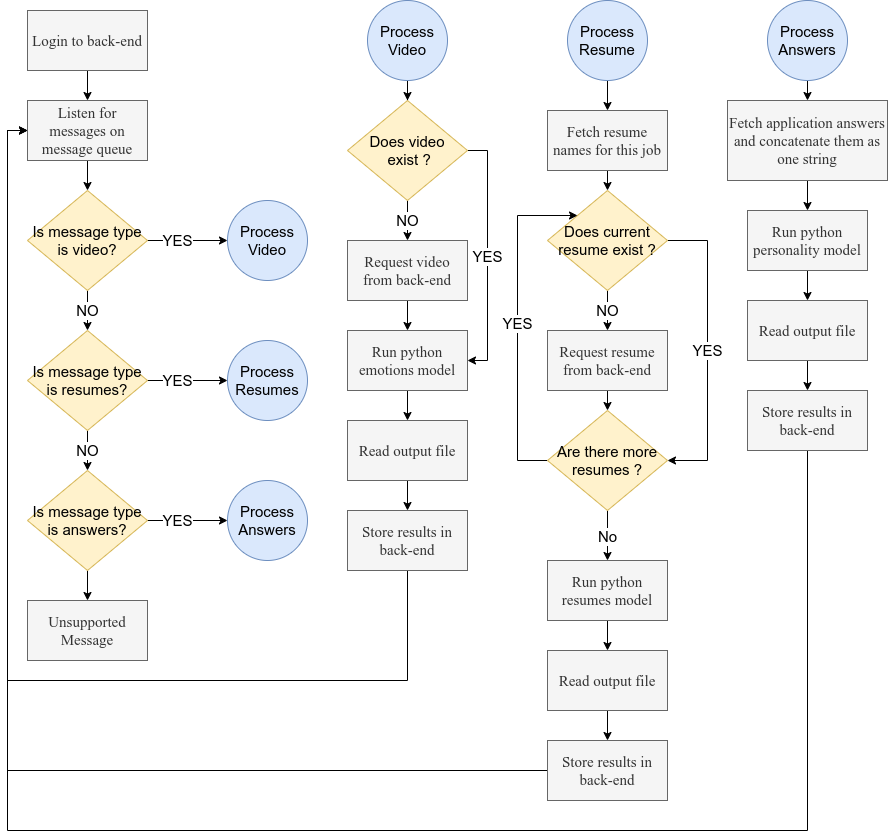

The diagram above was exported from draw.io. Its source (the exported page's mxGraphModel, read from the mxfile embedded in the PNG):
<mxGraphModel dx="1240" dy="706" grid="1" gridSize="10" guides="1" tooltips="1" connect="1" arrows="1" fold="1" page="1" pageScale="1" pageWidth="850" pageHeight="1100" math="0" shadow="0" extFonts="Permanent Marker^https://fonts.googleapis.com/css?family=Permanent+Marker">
  <root>
    <mxCell id="0" />
    <mxCell id="1" parent="0" />
    <mxCell id="-xLvpIxzwtnp65NK7TJM-4" value="" style="edgeStyle=orthogonalEdgeStyle;rounded=0;orthogonalLoop=1;jettySize=auto;html=1;fontSize=15;" edge="1" parent="1" source="hAtAGLpxB746MxIbdOnV-11" target="-xLvpIxzwtnp65NK7TJM-3">
      <mxGeometry relative="1" as="geometry" />
    </mxCell>
    <mxCell id="hAtAGLpxB746MxIbdOnV-11" value="Listen for messages on message queue" style="rounded=0;whiteSpace=wrap;html=1;fontFamily=Times New Roman;fontSize=15;fillColor=#f5f5f5;strokeColor=#666666;fontColor=#333333;" parent="1" vertex="1">
      <mxGeometry x="210" y="170" width="120" height="60" as="geometry" />
    </mxCell>
    <mxCell id="-xLvpIxzwtnp65NK7TJM-2" value="" style="edgeStyle=orthogonalEdgeStyle;rounded=0;orthogonalLoop=1;jettySize=auto;html=1;fontSize=15;" edge="1" parent="1" source="-xLvpIxzwtnp65NK7TJM-1" target="hAtAGLpxB746MxIbdOnV-11">
      <mxGeometry relative="1" as="geometry" />
    </mxCell>
    <mxCell id="-xLvpIxzwtnp65NK7TJM-1" value="Login to back-end" style="rounded=0;whiteSpace=wrap;html=1;fontFamily=Times New Roman;fontSize=15;fillColor=#f5f5f5;strokeColor=#666666;fontColor=#333333;" vertex="1" parent="1">
      <mxGeometry x="210" y="80" width="120" height="60" as="geometry" />
    </mxCell>
    <mxCell id="-xLvpIxzwtnp65NK7TJM-6" value="&lt;span style=&quot;font-size: 15px;&quot;&gt;YES&lt;/span&gt;" style="edgeStyle=orthogonalEdgeStyle;rounded=0;orthogonalLoop=1;jettySize=auto;html=1;fontSize=15;entryX=0;entryY=0.5;entryDx=0;entryDy=0;" edge="1" parent="1" target="-xLvpIxzwtnp65NK7TJM-5">
      <mxGeometry relative="1" as="geometry">
        <mxPoint x="310" y="310" as="sourcePoint" />
        <mxPoint x="370" y="310" as="targetPoint" />
      </mxGeometry>
    </mxCell>
    <mxCell id="-xLvpIxzwtnp65NK7TJM-9" value="&lt;font style=&quot;font-size: 15px;&quot;&gt;NO&lt;/font&gt;" style="edgeStyle=orthogonalEdgeStyle;rounded=0;orthogonalLoop=1;jettySize=auto;html=1;fontSize=15;" edge="1" parent="1" source="-xLvpIxzwtnp65NK7TJM-3" target="-xLvpIxzwtnp65NK7TJM-8">
      <mxGeometry relative="1" as="geometry" />
    </mxCell>
    <mxCell id="-xLvpIxzwtnp65NK7TJM-3" value="Is message type is video?" style="rhombus;whiteSpace=wrap;html=1;fillColor=#fff2cc;strokeColor=#d6b656;fontSize=15;" vertex="1" parent="1">
      <mxGeometry x="210" y="260" width="120" height="100" as="geometry" />
    </mxCell>
    <mxCell id="-xLvpIxzwtnp65NK7TJM-5" value="Process Video" style="ellipse;whiteSpace=wrap;html=1;aspect=fixed;fillColor=#dae8fc;strokeColor=#6c8ebf;fontSize=15;" vertex="1" parent="1">
      <mxGeometry x="410" y="270" width="80" height="80" as="geometry" />
    </mxCell>
    <mxCell id="-xLvpIxzwtnp65NK7TJM-11" value="&lt;font style=&quot;font-size: 15px;&quot;&gt;YES&lt;/font&gt;" style="edgeStyle=orthogonalEdgeStyle;rounded=0;orthogonalLoop=1;jettySize=auto;html=1;fontSize=15;entryX=0;entryY=0.5;entryDx=0;entryDy=0;entryPerimeter=0;" edge="1" parent="1" target="-xLvpIxzwtnp65NK7TJM-10">
      <mxGeometry relative="1" as="geometry">
        <mxPoint x="310" y="450" as="sourcePoint" />
        <mxPoint x="370" y="450" as="targetPoint" />
      </mxGeometry>
    </mxCell>
    <mxCell id="-xLvpIxzwtnp65NK7TJM-13" value="&lt;font style=&quot;font-size: 15px;&quot;&gt;NO&lt;/font&gt;" style="edgeStyle=orthogonalEdgeStyle;rounded=0;orthogonalLoop=1;jettySize=auto;html=1;fontSize=15;" edge="1" parent="1" source="-xLvpIxzwtnp65NK7TJM-8" target="-xLvpIxzwtnp65NK7TJM-12">
      <mxGeometry relative="1" as="geometry" />
    </mxCell>
    <mxCell id="-xLvpIxzwtnp65NK7TJM-8" value="Is message type is resumes?" style="rhombus;whiteSpace=wrap;html=1;fillColor=#fff2cc;strokeColor=#d6b656;fontSize=15;" vertex="1" parent="1">
      <mxGeometry x="210" y="400" width="120" height="100" as="geometry" />
    </mxCell>
    <mxCell id="-xLvpIxzwtnp65NK7TJM-10" value="Process Resumes" style="ellipse;whiteSpace=wrap;html=1;aspect=fixed;fillColor=#dae8fc;strokeColor=#6c8ebf;fontSize=15;" vertex="1" parent="1">
      <mxGeometry x="410" y="410" width="80" height="80" as="geometry" />
    </mxCell>
    <mxCell id="-xLvpIxzwtnp65NK7TJM-16" value="&lt;font style=&quot;font-size: 15px;&quot;&gt;YES&lt;br style=&quot;font-size: 15px;&quot;&gt;&lt;/font&gt;" style="edgeStyle=orthogonalEdgeStyle;rounded=0;orthogonalLoop=1;jettySize=auto;html=1;fontSize=15;entryX=0;entryY=0.5;entryDx=0;entryDy=0;entryPerimeter=0;" edge="1" parent="1" target="-xLvpIxzwtnp65NK7TJM-15">
      <mxGeometry relative="1" as="geometry">
        <mxPoint x="310" y="590" as="sourcePoint" />
        <mxPoint x="370" y="590" as="targetPoint" />
      </mxGeometry>
    </mxCell>
    <mxCell id="-xLvpIxzwtnp65NK7TJM-18" value="" style="edgeStyle=orthogonalEdgeStyle;rounded=0;orthogonalLoop=1;jettySize=auto;html=1;fontSize=15;" edge="1" parent="1" source="-xLvpIxzwtnp65NK7TJM-12" target="-xLvpIxzwtnp65NK7TJM-17">
      <mxGeometry relative="1" as="geometry" />
    </mxCell>
    <mxCell id="-xLvpIxzwtnp65NK7TJM-12" value="Is message type is answers?" style="rhombus;whiteSpace=wrap;html=1;fillColor=#fff2cc;strokeColor=#d6b656;fontSize=15;" vertex="1" parent="1">
      <mxGeometry x="210" y="540" width="120" height="100" as="geometry" />
    </mxCell>
    <mxCell id="-xLvpIxzwtnp65NK7TJM-15" value="Process Answers" style="ellipse;whiteSpace=wrap;html=1;aspect=fixed;fillColor=#dae8fc;strokeColor=#6c8ebf;fontSize=15;" vertex="1" parent="1">
      <mxGeometry x="410" y="550" width="80" height="80" as="geometry" />
    </mxCell>
    <mxCell id="-xLvpIxzwtnp65NK7TJM-17" value="Unsupported Message" style="rounded=0;whiteSpace=wrap;html=1;fontFamily=Times New Roman;fontSize=15;fillColor=#f5f5f5;strokeColor=#666666;fontColor=#333333;" vertex="1" parent="1">
      <mxGeometry x="210" y="670" width="120" height="60" as="geometry" />
    </mxCell>
    <mxCell id="-xLvpIxzwtnp65NK7TJM-21" value="" style="edgeStyle=orthogonalEdgeStyle;rounded=0;orthogonalLoop=1;jettySize=auto;html=1;fontSize=15;" edge="1" parent="1" source="-xLvpIxzwtnp65NK7TJM-19" target="-xLvpIxzwtnp65NK7TJM-20">
      <mxGeometry relative="1" as="geometry" />
    </mxCell>
    <mxCell id="-xLvpIxzwtnp65NK7TJM-19" value="Process Video" style="ellipse;whiteSpace=wrap;html=1;aspect=fixed;fillColor=#dae8fc;strokeColor=#6c8ebf;fontSize=15;" vertex="1" parent="1">
      <mxGeometry x="550" y="70" width="80" height="80" as="geometry" />
    </mxCell>
    <mxCell id="-xLvpIxzwtnp65NK7TJM-23" value="NO" style="edgeStyle=orthogonalEdgeStyle;rounded=0;orthogonalLoop=1;jettySize=auto;html=1;fontSize=15;" edge="1" parent="1" source="-xLvpIxzwtnp65NK7TJM-20" target="-xLvpIxzwtnp65NK7TJM-22">
      <mxGeometry relative="1" as="geometry" />
    </mxCell>
    <mxCell id="-xLvpIxzwtnp65NK7TJM-31" value="YES" style="edgeStyle=orthogonalEdgeStyle;rounded=0;orthogonalLoop=1;jettySize=auto;html=1;exitX=1;exitY=0.5;exitDx=0;exitDy=0;fontSize=15;entryX=1;entryY=0.5;entryDx=0;entryDy=0;" edge="1" parent="1" source="-xLvpIxzwtnp65NK7TJM-20" target="-xLvpIxzwtnp65NK7TJM-24">
      <mxGeometry relative="1" as="geometry">
        <mxPoint x="690" y="440" as="targetPoint" />
        <Array as="points">
          <mxPoint x="670" y="220" />
          <mxPoint x="670" y="430" />
        </Array>
      </mxGeometry>
    </mxCell>
    <mxCell id="-xLvpIxzwtnp65NK7TJM-20" value="&lt;font style=&quot;font-size: 15px&quot;&gt;Does video&lt;br&gt;&amp;nbsp;exist ?&lt;/font&gt;" style="rhombus;whiteSpace=wrap;html=1;fillColor=#fff2cc;strokeColor=#d6b656;fontSize=15;" vertex="1" parent="1">
      <mxGeometry x="530" y="170" width="120" height="100" as="geometry" />
    </mxCell>
    <mxCell id="-xLvpIxzwtnp65NK7TJM-25" value="" style="edgeStyle=orthogonalEdgeStyle;rounded=0;orthogonalLoop=1;jettySize=auto;html=1;fontSize=15;" edge="1" parent="1" source="-xLvpIxzwtnp65NK7TJM-22" target="-xLvpIxzwtnp65NK7TJM-24">
      <mxGeometry relative="1" as="geometry" />
    </mxCell>
    <mxCell id="-xLvpIxzwtnp65NK7TJM-22" value="Request video from back-end" style="rounded=0;whiteSpace=wrap;html=1;fontFamily=Times New Roman;fontSize=15;fillColor=#f5f5f5;strokeColor=#666666;fontColor=#333333;" vertex="1" parent="1">
      <mxGeometry x="530" y="310" width="120" height="60" as="geometry" />
    </mxCell>
    <mxCell id="-xLvpIxzwtnp65NK7TJM-27" value="" style="edgeStyle=orthogonalEdgeStyle;rounded=0;orthogonalLoop=1;jettySize=auto;html=1;fontSize=15;" edge="1" parent="1" source="-xLvpIxzwtnp65NK7TJM-24" target="-xLvpIxzwtnp65NK7TJM-26">
      <mxGeometry relative="1" as="geometry" />
    </mxCell>
    <mxCell id="-xLvpIxzwtnp65NK7TJM-24" value="Run python emotions model" style="rounded=0;whiteSpace=wrap;html=1;fontFamily=Times New Roman;fontSize=15;fillColor=#f5f5f5;strokeColor=#666666;fontColor=#333333;" vertex="1" parent="1">
      <mxGeometry x="530" y="400" width="120" height="60" as="geometry" />
    </mxCell>
    <mxCell id="-xLvpIxzwtnp65NK7TJM-29" value="" style="edgeStyle=orthogonalEdgeStyle;rounded=0;orthogonalLoop=1;jettySize=auto;html=1;fontSize=15;" edge="1" parent="1" source="-xLvpIxzwtnp65NK7TJM-26" target="-xLvpIxzwtnp65NK7TJM-28">
      <mxGeometry relative="1" as="geometry" />
    </mxCell>
    <mxCell id="-xLvpIxzwtnp65NK7TJM-26" value="Read output file" style="rounded=0;whiteSpace=wrap;html=1;fontFamily=Times New Roman;fontSize=15;fillColor=#f5f5f5;strokeColor=#666666;fontColor=#333333;" vertex="1" parent="1">
      <mxGeometry x="530" y="490" width="120" height="60" as="geometry" />
    </mxCell>
    <mxCell id="-xLvpIxzwtnp65NK7TJM-33" style="edgeStyle=orthogonalEdgeStyle;rounded=0;orthogonalLoop=1;jettySize=auto;html=1;fontSize=15;entryX=0;entryY=0.5;entryDx=0;entryDy=0;" edge="1" parent="1" source="-xLvpIxzwtnp65NK7TJM-28" target="hAtAGLpxB746MxIbdOnV-11">
      <mxGeometry relative="1" as="geometry">
        <mxPoint x="590" y="780.0000000000002" as="targetPoint" />
        <Array as="points">
          <mxPoint x="590" y="750" />
          <mxPoint x="190" y="750" />
          <mxPoint x="190" y="200" />
        </Array>
      </mxGeometry>
    </mxCell>
    <mxCell id="-xLvpIxzwtnp65NK7TJM-28" value="Store results in back-end" style="rounded=0;whiteSpace=wrap;html=1;fontFamily=Times New Roman;fontSize=15;fillColor=#f5f5f5;strokeColor=#666666;fontColor=#333333;" vertex="1" parent="1">
      <mxGeometry x="530" y="580" width="120" height="60" as="geometry" />
    </mxCell>
    <mxCell id="-xLvpIxzwtnp65NK7TJM-57" value="" style="edgeStyle=orthogonalEdgeStyle;rounded=0;orthogonalLoop=1;jettySize=auto;html=1;fontSize=15;" edge="1" parent="1" source="-xLvpIxzwtnp65NK7TJM-45" target="-xLvpIxzwtnp65NK7TJM-56">
      <mxGeometry relative="1" as="geometry" />
    </mxCell>
    <mxCell id="-xLvpIxzwtnp65NK7TJM-45" value="Process Resume" style="ellipse;whiteSpace=wrap;html=1;aspect=fixed;fillColor=#dae8fc;strokeColor=#6c8ebf;fontSize=15;" vertex="1" parent="1">
      <mxGeometry x="750" y="70" width="80" height="80" as="geometry" />
    </mxCell>
    <mxCell id="-xLvpIxzwtnp65NK7TJM-46" value="NO" style="edgeStyle=orthogonalEdgeStyle;rounded=0;orthogonalLoop=1;jettySize=auto;html=1;fontSize=15;" edge="1" parent="1" source="-xLvpIxzwtnp65NK7TJM-48" target="-xLvpIxzwtnp65NK7TJM-50">
      <mxGeometry relative="1" as="geometry" />
    </mxCell>
    <mxCell id="-xLvpIxzwtnp65NK7TJM-60" value="YES" style="edgeStyle=orthogonalEdgeStyle;rounded=0;orthogonalLoop=1;jettySize=auto;html=1;exitX=1;exitY=0.5;exitDx=0;exitDy=0;fontSize=15;entryX=1;entryY=0.5;entryDx=0;entryDy=0;" edge="1" parent="1" source="-xLvpIxzwtnp65NK7TJM-48" target="-xLvpIxzwtnp65NK7TJM-59">
      <mxGeometry relative="1" as="geometry">
        <mxPoint x="880.0000000000002" y="540" as="targetPoint" />
        <Array as="points">
          <mxPoint x="890" y="310" />
          <mxPoint x="890" y="530" />
        </Array>
      </mxGeometry>
    </mxCell>
    <mxCell id="-xLvpIxzwtnp65NK7TJM-48" value="&lt;font style=&quot;font-size: 15px&quot;&gt;Does current resume exist ?&lt;/font&gt;" style="rhombus;whiteSpace=wrap;html=1;fillColor=#fff2cc;strokeColor=#d6b656;fontSize=15;" vertex="1" parent="1">
      <mxGeometry x="730" y="260" width="120" height="100" as="geometry" />
    </mxCell>
    <mxCell id="-xLvpIxzwtnp65NK7TJM-61" style="edgeStyle=orthogonalEdgeStyle;rounded=0;orthogonalLoop=1;jettySize=auto;html=1;exitX=0.5;exitY=1;exitDx=0;exitDy=0;entryX=0.5;entryY=0;entryDx=0;entryDy=0;fontSize=15;" edge="1" parent="1" source="-xLvpIxzwtnp65NK7TJM-50" target="-xLvpIxzwtnp65NK7TJM-59">
      <mxGeometry relative="1" as="geometry" />
    </mxCell>
    <mxCell id="-xLvpIxzwtnp65NK7TJM-50" value="Request resume from back-end" style="rounded=0;whiteSpace=wrap;html=1;fontFamily=Times New Roman;fontSize=15;fillColor=#f5f5f5;strokeColor=#666666;fontColor=#333333;" vertex="1" parent="1">
      <mxGeometry x="730" y="400" width="120" height="60" as="geometry" />
    </mxCell>
    <mxCell id="-xLvpIxzwtnp65NK7TJM-51" value="" style="edgeStyle=orthogonalEdgeStyle;rounded=0;orthogonalLoop=1;jettySize=auto;html=1;fontSize=15;" edge="1" parent="1" source="-xLvpIxzwtnp65NK7TJM-52" target="-xLvpIxzwtnp65NK7TJM-54">
      <mxGeometry relative="1" as="geometry" />
    </mxCell>
    <mxCell id="-xLvpIxzwtnp65NK7TJM-52" value="Run python resumes model" style="rounded=0;whiteSpace=wrap;html=1;fontFamily=Times New Roman;fontSize=15;fillColor=#f5f5f5;strokeColor=#666666;fontColor=#333333;" vertex="1" parent="1">
      <mxGeometry x="730" y="630" width="120" height="60" as="geometry" />
    </mxCell>
    <mxCell id="-xLvpIxzwtnp65NK7TJM-53" value="" style="edgeStyle=orthogonalEdgeStyle;rounded=0;orthogonalLoop=1;jettySize=auto;html=1;fontSize=15;" edge="1" parent="1" source="-xLvpIxzwtnp65NK7TJM-54" target="-xLvpIxzwtnp65NK7TJM-55">
      <mxGeometry relative="1" as="geometry" />
    </mxCell>
    <mxCell id="-xLvpIxzwtnp65NK7TJM-54" value="Read output file" style="rounded=0;whiteSpace=wrap;html=1;fontFamily=Times New Roman;fontSize=15;fillColor=#f5f5f5;strokeColor=#666666;fontColor=#333333;" vertex="1" parent="1">
      <mxGeometry x="730" y="720" width="120" height="60" as="geometry" />
    </mxCell>
    <mxCell id="-xLvpIxzwtnp65NK7TJM-65" style="edgeStyle=orthogonalEdgeStyle;rounded=0;orthogonalLoop=1;jettySize=auto;html=1;exitX=0;exitY=0.5;exitDx=0;exitDy=0;entryX=0;entryY=0.5;entryDx=0;entryDy=0;fontSize=15;" edge="1" parent="1" source="-xLvpIxzwtnp65NK7TJM-55" target="hAtAGLpxB746MxIbdOnV-11">
      <mxGeometry relative="1" as="geometry" />
    </mxCell>
    <mxCell id="-xLvpIxzwtnp65NK7TJM-55" value="Store results in back-end" style="rounded=0;whiteSpace=wrap;html=1;fontFamily=Times New Roman;fontSize=15;fillColor=#f5f5f5;strokeColor=#666666;fontColor=#333333;" vertex="1" parent="1">
      <mxGeometry x="730" y="810" width="120" height="60" as="geometry" />
    </mxCell>
    <mxCell id="-xLvpIxzwtnp65NK7TJM-58" style="edgeStyle=orthogonalEdgeStyle;rounded=0;orthogonalLoop=1;jettySize=auto;html=1;exitX=0.5;exitY=1;exitDx=0;exitDy=0;entryX=0.5;entryY=0;entryDx=0;entryDy=0;fontSize=15;" edge="1" parent="1" source="-xLvpIxzwtnp65NK7TJM-56" target="-xLvpIxzwtnp65NK7TJM-48">
      <mxGeometry relative="1" as="geometry" />
    </mxCell>
    <mxCell id="-xLvpIxzwtnp65NK7TJM-56" value="Fetch resume names for this job" style="rounded=0;whiteSpace=wrap;html=1;fontFamily=Times New Roman;fontSize=15;fillColor=#f5f5f5;strokeColor=#666666;fontColor=#333333;" vertex="1" parent="1">
      <mxGeometry x="730" y="180" width="120" height="60" as="geometry" />
    </mxCell>
    <mxCell id="-xLvpIxzwtnp65NK7TJM-62" value="YES" style="edgeStyle=orthogonalEdgeStyle;rounded=0;orthogonalLoop=1;jettySize=auto;html=1;exitX=0;exitY=0.5;exitDx=0;exitDy=0;fontSize=15;entryX=0;entryY=0;entryDx=0;entryDy=0;" edge="1" parent="1" source="-xLvpIxzwtnp65NK7TJM-59" target="-xLvpIxzwtnp65NK7TJM-48">
      <mxGeometry relative="1" as="geometry">
        <mxPoint x="720" y="260" as="targetPoint" />
        <Array as="points">
          <mxPoint x="700" y="530" />
          <mxPoint x="700" y="285" />
        </Array>
      </mxGeometry>
    </mxCell>
    <mxCell id="-xLvpIxzwtnp65NK7TJM-63" value="No" style="edgeStyle=orthogonalEdgeStyle;rounded=0;orthogonalLoop=1;jettySize=auto;html=1;exitX=0.5;exitY=1;exitDx=0;exitDy=0;entryX=0.5;entryY=0;entryDx=0;entryDy=0;fontSize=15;" edge="1" parent="1" source="-xLvpIxzwtnp65NK7TJM-59" target="-xLvpIxzwtnp65NK7TJM-52">
      <mxGeometry relative="1" as="geometry" />
    </mxCell>
    <mxCell id="-xLvpIxzwtnp65NK7TJM-59" value="Are there more resumes ?" style="rhombus;whiteSpace=wrap;html=1;fillColor=#fff2cc;strokeColor=#d6b656;fontSize=15;" vertex="1" parent="1">
      <mxGeometry x="730" y="480" width="120" height="100" as="geometry" />
    </mxCell>
    <mxCell id="-xLvpIxzwtnp65NK7TJM-79" style="edgeStyle=orthogonalEdgeStyle;rounded=0;orthogonalLoop=1;jettySize=auto;html=1;exitX=0.5;exitY=1;exitDx=0;exitDy=0;entryX=0.5;entryY=0;entryDx=0;entryDy=0;fontSize=15;" edge="1" parent="1" source="-xLvpIxzwtnp65NK7TJM-67" target="-xLvpIxzwtnp65NK7TJM-78">
      <mxGeometry relative="1" as="geometry" />
    </mxCell>
    <mxCell id="-xLvpIxzwtnp65NK7TJM-67" value="Process Answers" style="ellipse;whiteSpace=wrap;html=1;aspect=fixed;fillColor=#dae8fc;strokeColor=#6c8ebf;fontSize=15;" vertex="1" parent="1">
      <mxGeometry x="950" y="70" width="80" height="80" as="geometry" />
    </mxCell>
    <mxCell id="-xLvpIxzwtnp65NK7TJM-73" value="" style="edgeStyle=orthogonalEdgeStyle;rounded=0;orthogonalLoop=1;jettySize=auto;html=1;fontSize=15;" edge="1" parent="1" source="-xLvpIxzwtnp65NK7TJM-74" target="-xLvpIxzwtnp65NK7TJM-76">
      <mxGeometry relative="1" as="geometry" />
    </mxCell>
    <mxCell id="-xLvpIxzwtnp65NK7TJM-74" value="Run python personality model" style="rounded=0;whiteSpace=wrap;html=1;fontFamily=Times New Roman;fontSize=15;fillColor=#f5f5f5;strokeColor=#666666;fontColor=#333333;" vertex="1" parent="1">
      <mxGeometry x="930" y="280" width="120" height="60" as="geometry" />
    </mxCell>
    <mxCell id="-xLvpIxzwtnp65NK7TJM-75" value="" style="edgeStyle=orthogonalEdgeStyle;rounded=0;orthogonalLoop=1;jettySize=auto;html=1;fontSize=15;" edge="1" parent="1" source="-xLvpIxzwtnp65NK7TJM-76" target="-xLvpIxzwtnp65NK7TJM-77">
      <mxGeometry relative="1" as="geometry" />
    </mxCell>
    <mxCell id="-xLvpIxzwtnp65NK7TJM-76" value="Read output file" style="rounded=0;whiteSpace=wrap;html=1;fontFamily=Times New Roman;fontSize=15;fillColor=#f5f5f5;strokeColor=#666666;fontColor=#333333;" vertex="1" parent="1">
      <mxGeometry x="930" y="370" width="120" height="60" as="geometry" />
    </mxCell>
    <mxCell id="-xLvpIxzwtnp65NK7TJM-81" style="edgeStyle=orthogonalEdgeStyle;rounded=0;orthogonalLoop=1;jettySize=auto;html=1;exitX=0.5;exitY=1;exitDx=0;exitDy=0;entryX=0;entryY=0.5;entryDx=0;entryDy=0;fontSize=15;" edge="1" parent="1" source="-xLvpIxzwtnp65NK7TJM-77" target="hAtAGLpxB746MxIbdOnV-11">
      <mxGeometry relative="1" as="geometry">
        <Array as="points">
          <mxPoint x="990" y="900" />
          <mxPoint x="190" y="900" />
          <mxPoint x="190" y="200" />
        </Array>
      </mxGeometry>
    </mxCell>
    <mxCell id="-xLvpIxzwtnp65NK7TJM-77" value="Store results in back-end" style="rounded=0;whiteSpace=wrap;html=1;fontFamily=Times New Roman;fontSize=15;fillColor=#f5f5f5;strokeColor=#666666;fontColor=#333333;" vertex="1" parent="1">
      <mxGeometry x="930" y="460" width="120" height="60" as="geometry" />
    </mxCell>
    <mxCell id="-xLvpIxzwtnp65NK7TJM-80" style="edgeStyle=orthogonalEdgeStyle;rounded=0;orthogonalLoop=1;jettySize=auto;html=1;exitX=0.5;exitY=1;exitDx=0;exitDy=0;entryX=0.5;entryY=0;entryDx=0;entryDy=0;fontSize=15;" edge="1" parent="1" source="-xLvpIxzwtnp65NK7TJM-78" target="-xLvpIxzwtnp65NK7TJM-74">
      <mxGeometry relative="1" as="geometry">
        <mxPoint x="990" y="280" as="targetPoint" />
      </mxGeometry>
    </mxCell>
    <mxCell id="-xLvpIxzwtnp65NK7TJM-78" value="Fetch application answers and concatenate them as one string" style="rounded=0;whiteSpace=wrap;html=1;fontFamily=Times New Roman;fontSize=15;fillColor=#f5f5f5;strokeColor=#666666;fontColor=#333333;" vertex="1" parent="1">
      <mxGeometry x="910" y="170" width="160" height="80" as="geometry" />
    </mxCell>
  </root>
</mxGraphModel>